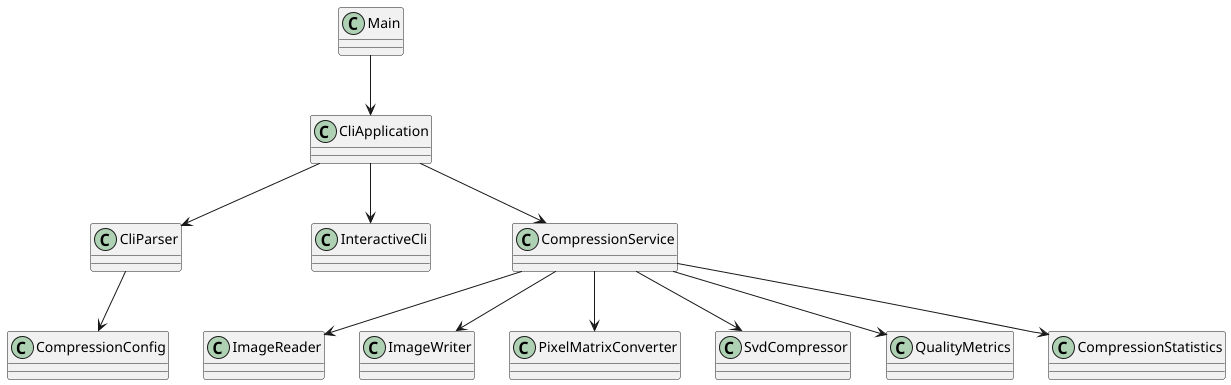

The diagram above was rendered by PlantUML. Its source (embedded in the PNG):
@startuml
class Main
class CliApplication
class CliParser
class InteractiveCli
class CompressionConfig
class CompressionService
class ImageReader
class ImageWriter
class PixelMatrixConverter
class SvdCompressor
class QualityMetrics
class CompressionStatistics
Main --> CliApplication
CliApplication --> CliParser
CliApplication --> InteractiveCli
CliApplication --> CompressionService
CliParser --> CompressionConfig
CompressionService --> ImageReader
CompressionService --> ImageWriter
CompressionService --> PixelMatrixConverter
CompressionService --> SvdCompressor
CompressionService --> QualityMetrics
CompressionService --> CompressionStatistics
@enduml